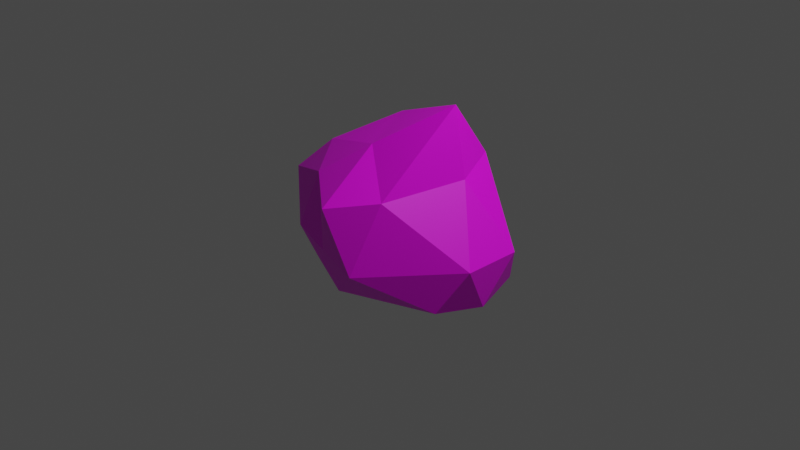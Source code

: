 # Source: whipped_foam.blend  (saved by Blender 3.0.42; exported with 4.5.12 LTS)
import bpy
from mathutils import Matrix  # noqa: F401  (used for matrix-valued properties, if any)

bpy.ops.wm.read_factory_settings(use_empty=True)
scene = bpy.context.scene
scene.name = 'Scene'

# ---- collections
col_collection = bpy.data.collections.new('Collection'); scene.collection.children.link(col_collection)

# ---- images (referenced by path relative to the original .blend; pixels are not part of the script)
import os
ASSET_DIR = os.environ.get("B2B_ASSET_DIR", "")  # directory of the original .blend (textures are referenced by path, not embedded)
HERE = os.path.dirname(os.path.abspath(__file__))  # packed textures are extracted next to this script under _unpacked/

def load_image(name, relpath, width, height, colorspace="sRGB"):
    """Load a texture the original file referenced (path relative to the .blend, or extracted next to this script)."""
    p = next((c for c in (os.path.join(HERE, relpath), os.path.join(ASSET_DIR, relpath)) if relpath and os.path.exists(c)), "")
    if p:
        img = bpy.data.images.load(p, check_existing=True)
        img.name = name
    else:  # same state as the original file: an image datablock whose file is absent (Cycles renders it pink)
        img = bpy.data.images.new(name, width, height)
        img.source = "FILE"
        img.filepath = "//" + (relpath or name)
    img.colorspace_settings.name = colorspace
    return img
img_whipped_foam_material_png = load_image('whipped foam_material.png', 'whipped foam_material.png', 1024, 1024, 'sRGB')

# ---- materials (node trees are filled in below, after node groups)
mat_material_001 = bpy.data.materials.new('Material.001')
mat_material_001.use_transparent_shadow = False

# ---- material node trees
mat_material_001.use_nodes = True; mat_material_001.node_tree.nodes.clear()
_N = mat_material_001.node_tree.nodes; _L = mat_material_001.node_tree.links
n0 = _N.new('ShaderNodeBsdfPrincipled'); n0.name = 'Principled BSDF'; n0.location = (10, 300)
n0.distribution = 'GGX'
n0.subsurface_method = 'RANDOM_WALK_SKIN'
n0.inputs[3].default_value = 1.45
n0.inputs[27].default_value = (0.0, 0.0, 0.0, 1.0)
n0.inputs[28].default_value = 1.0
n1 = _N.new('ShaderNodeOutputMaterial'); n1.name = 'Material Output'; n1.location = (300, 300)
n2 = _N.new('ShaderNodeTexImage'); n2.name = 'Image Texture'; n2.location = (-280, 280)
n2.image = img_whipped_foam_material_png
_L.new(n0.outputs[0], n1.inputs[0])
_L.new(n2.outputs[0], n0.inputs[0])
n1.is_active_output = True

# ---- world
world_world = bpy.data.worlds.new('World'); scene.world = world_world
world_world.use_nodes = True; world_world.node_tree.nodes.clear()
_N = world_world.node_tree.nodes; _L = world_world.node_tree.links
n0 = _N.new('ShaderNodeOutputWorld'); n0.name = 'World Output'; n0.location = (300, 300)
n1 = _N.new('ShaderNodeBackground'); n1.name = 'Background'; n1.location = (10, 300)
n1.inputs[0].default_value = (0.05088, 0.05088, 0.05088, 1.0)
_L.new(n1.outputs[0], n0.inputs[0])
n0.is_active_output = True
world_world.color = (0.05088, 0.05088, 0.05088)
world_world.use_sun_shadow = False
world_world.sun_shadow_jitter_overblur = 0.0

# ---- cameras
cam_camera = bpy.data.cameras.new('Camera')
cam_camera.clip_end = 100.0
cam_camera.ortho_scale = 7.314

# ---- lights
light_light = bpy.data.lights.new('Light', 'POINT')
light_light.transmission_factor = 0.0
light_light.energy = 1000.0
light_light.shadow_soft_size = 0.1
light_light.shadow_maximum_resolution = 0.006
light_light.use_absolute_resolution = True

# ---- meshes
me_icosphere = bpy.data.meshes.new('Icosphere')
me_icosphere.from_pydata([(0.1625, 0.5, 0.8507), (-0.4253, 0.309, 0.772), (-0.6456, -0.309, 0.772), (0.7532, 0.0, 1.429), (0.1625, -0.5, 1.01), (0.6882, 0.5, 0.8041), (-0.2629, 0.712, 0.5257), (-1.071, 0.0, 0.5257), (-0.2629, -0.809, 0.6847), (0.6882, -0.8689, 0.6847), (0.0, 0.903, 0.0), (0.5878, 0.809, 0.0), (-0.9511, 0.309, 0.2334), (-0.5878, 0.8853, 0.2334), (-0.5878, -0.809, 0.0), (-0.9511, -0.309, 0.0), (0.5878, -1.178, 0.0), (0.0, -1.0, 0.0), (1.281, 0.309, 0.0), (1.281, -0.309, 0.0), (0.2629, 0.809, -0.2923), (-0.6882, 0.5, -0.2923), (-0.1625, 0.5, -0.6172), (-0.6882, -0.5, -0.2923), (-0.5257, 0.0, -0.6172), (0.4253, 0.309, -0.6172), (1.18, 0.0, -0.5257), (-0.01319, -0.809, -0.5257), (0.4253, -0.309, -0.6172), (-0.1625, -0.5, -0.6172), (-0.04542, 0.08937, 1.13), (0.8944, 0.0, 0.7255), (0.2764, 0.6773, 0.4472), (-0.7236, 0.6021, 0.4472), (-0.9439, -0.5257, 0.4472), (0.2764, -1.22, 0.6061), (1.053, 0.5257, -0.4472), (-0.2764, 0.8506, -0.2138), (-0.8944, 0.0, -0.2138), (-0.2764, -0.8506, -0.2138), (1.053, -0.5257, -0.4472), (0.0, 0.0, -0.7666), (0.1625, -0.5, 1.01), (0.7532, 0.0, 1.429)], [], [(28, 40, 27), (29, 28, 27), (29, 27, 39), (28, 41, 25), (26, 28, 25), (26, 25, 36), (29, 39, 23), (24, 29, 23), (24, 23, 38), (24, 38, 21), (22, 24, 21), (22, 21, 37), (22, 37, 20), (25, 22, 20), (25, 20, 36), (26, 36, 18), (19, 26, 18), (19, 18, 31), (27, 40, 16), (17, 27, 16), (17, 16, 35), (23, 39, 14), (15, 23, 14), (15, 14, 34), (21, 38, 12), (13, 21, 12), (13, 12, 33), (20, 37, 10), (11, 20, 10), (11, 10, 32), (19, 31, 9), (16, 19, 9), (16, 9, 35), (17, 35, 8), (14, 17, 8), (14, 8, 34), (15, 34, 7), (12, 15, 7), (12, 7, 33), (13, 33, 6), (10, 13, 6), (10, 6, 32), (11, 32, 5), (18, 11, 5), (18, 5, 31), (9, 31, 3), (4, 9, 3), (4, 3, 30), (8, 35, 4), (2, 8, 4), (2, 4, 30), (7, 34, 2), (1, 7, 2), (1, 2, 30), (6, 33, 1), (0, 6, 1), (0, 1, 30), (5, 32, 0), (3, 5, 0), (3, 0, 30), (31, 5, 3), (32, 6, 0), (33, 7, 1), (34, 8, 2), (35, 9, 4), (36, 11, 18), (37, 13, 10), (38, 15, 12), (39, 17, 14), (40, 19, 16), (36, 20, 11), (37, 21, 13), (38, 23, 15), (39, 27, 17), (40, 26, 19), (41, 22, 25), (41, 24, 22), (41, 29, 24), (40, 28, 26), (41, 28, 29)])
_uv = me_icosphere.uv_layers.new(name='UVMap')
_uv.uv.foreach_set('vector', [0.3332, 0.7106, 0.4121, 0.6795, 0.3372, 0.7914, 0.2976, 0.7751, 0.3332, 0.7106, 0.3372, 0.7914, 0.2976, 0.7751, 0.3372, 0.7914, 0.3183, 0.8413, 0.3332, 0.7106, 0.2678, 0.7158, 0.2816, 0.6571, 0.3745, 0.6221, 0.3332, 0.7106, 0.2816, 0.6571, 0.3745, 0.6221, 0.2816, 0.6571, 0.3212, 0.5848, 0.2976, 0.7751, 0.3183, 0.8413, 0.2477, 0.8308, 0.2282, 0.7621, 0.2976, 0.7751, 0.2477, 0.8308, 0.2282, 0.7621, 0.2477, 0.8308, 0.1835, 0.8069, 0.2282, 0.7621, 0.1835, 0.8069, 0.1579, 0.7423, 0.2169, 0.6929, 0.2282, 0.7621, 0.1579, 0.7423, 0.2169, 0.6929, 0.1579, 0.7423, 0.1479, 0.6668, 0.2169, 0.6929, 0.1479, 0.6668, 0.209, 0.608, 0.2816, 0.6571, 0.2169, 0.6929, 0.209, 0.608, 0.2816, 0.6571, 0.209, 0.608, 0.3212, 0.5848, 0.3745, 0.6221, 0.3212, 0.5848, 0.3844, 0.5207, 0.4766, 0.6098, 0.3745, 0.6221, 0.3844, 0.5207, 0.4248, 0.2467, 0.4972, 0.1101, 0.6058, 0.2548, 0.3372, 0.7914, 0.4121, 0.6795, 0.4766, 0.8156, 0.3737, 0.8636, 0.3372, 0.7914, 0.4766, 0.8156, 0.3737, 0.8636, 0.4766, 0.8156, 0.4666, 0.9531, 0.2477, 0.8308, 0.3183, 0.8413, 0.2801, 0.88, 0.1949, 0.858, 0.2477, 0.8308, 0.2801, 0.88, 0.1949, 0.858, 0.2801, 0.88, 0.1921, 0.9442, 0.1579, 0.7423, 0.1835, 0.8069, 0.1053, 0.8148, 0.05517, 0.6994, 0.1579, 0.7423, 0.1053, 0.8148, 0.05517, 0.6994, 0.1053, 0.8148, 0.04068, 0.7734, 0.209, 0.608, 0.1479, 0.6668, 0.1378, 0.6052, 0.2273, 0.5355, 0.209, 0.608, 0.1378, 0.6052, 0.6937, 0.03257, 0.8412, 0.04794, 0.7543, 0.1428, 0.4248, 0.2467, 0.6058, 0.2548, 0.5771, 0.3888, 0.4794, 0.5028, 0.4248, 0.2467, 0.5771, 0.3888, 0.4794, 0.5028, 0.5771, 0.3888, 0.6063, 0.4614, 0.3737, 0.8636, 0.4666, 0.9531, 0.3366, 0.9973, 0.2801, 0.88, 0.3737, 0.8636, 0.3366, 0.9973, 0.2801, 0.88, 0.3366, 0.9973, 0.1921, 0.9442, 0.1949, 0.858, 0.1921, 0.9442, 0.09425, 0.8935, 0.1053, 0.8148, 0.1949, 0.858, 0.09425, 0.8935, 0.1053, 0.8148, 0.09425, 0.8935, 0.04068, 0.7734, 0.959, 0.1512, 0.9541, 0.2461, 0.8568, 0.1905, 0.8412, 0.04794, 0.959, 0.1512, 0.8568, 0.1905, 0.8412, 0.04794, 0.8568, 0.1905, 0.7543, 0.1428, 0.6937, 0.03257, 0.7543, 0.1428, 0.6754, 0.2002, 0.4972, 0.1101, 0.6937, 0.03257, 0.6754, 0.2002, 0.4972, 0.1101, 0.6754, 0.2002, 0.6058, 0.2548, 0.5771, 0.3888, 0.6058, 0.2548, 0.6672, 0.2902, 0.6835, 0.3739, 0.5771, 0.3888, 0.6672, 0.2902, 0.6835, 0.3739, 0.6672, 0.2902, 0.739, 0.3162, 0.7127, 0.4738, 0.6063, 0.4614, 0.6835, 0.3739, 0.826, 0.4248, 0.7127, 0.4738, 0.6835, 0.3739, 0.826, 0.4248, 0.6835, 0.3739, 0.739, 0.3162, 0.959, 0.42, 0.8717, 0.5269, 0.826, 0.4248, 0.845, 0.2931, 0.959, 0.42, 0.826, 0.4248, 0.845, 0.2931, 0.826, 0.4248, 0.739, 0.3162, 0.8568, 0.1905, 0.9541, 0.2461, 0.845, 0.2931, 0.7526, 0.2265, 0.8568, 0.1905, 0.845, 0.2931, 0.7526, 0.2265, 0.845, 0.2931, 0.739, 0.3162, 0.6754, 0.2002, 0.7543, 0.1428, 0.7526, 0.2265, 0.6672, 0.2902, 0.6754, 0.2002, 0.7526, 0.2265, 0.6672, 0.2902, 0.7526, 0.2265, 0.739, 0.3162, 0.6058, 0.2548, 0.6754, 0.2002, 0.6672, 0.2902, 0.7543, 0.1428, 0.8568, 0.1905, 0.7526, 0.2265, 0.9541, 0.2461, 0.959, 0.42, 0.845, 0.2931, 0.8717, 0.5269, 0.7127, 0.4738, 0.826, 0.4248, 0.6063, 0.4614, 0.5771, 0.3888, 0.6835, 0.3739, 0.3212, 0.5848, 0.2273, 0.5355, 0.3844, 0.5207, 0.1479, 0.6668, 0.05517, 0.6994, 0.1378, 0.6052, 0.1835, 0.8069, 0.1949, 0.858, 0.1053, 0.8148, 0.3183, 0.8413, 0.3737, 0.8636, 0.2801, 0.88, 0.4121, 0.6795, 0.4766, 0.6098, 0.4766, 0.8156, 0.3212, 0.5848, 0.209, 0.608, 0.2273, 0.5355, 0.1479, 0.6668, 0.1579, 0.7423, 0.05517, 0.6994, 0.1835, 0.8069, 0.2477, 0.8308, 0.1949, 0.858, 0.3183, 0.8413, 0.3372, 0.7914, 0.3737, 0.8636, 0.4121, 0.6795, 0.3745, 0.6221, 0.4766, 0.6098, 0.2678, 0.7158, 0.2169, 0.6929, 0.2816, 0.6571, 0.2678, 0.7158, 0.2282, 0.7621, 0.2169, 0.6929, 0.2678, 0.7158, 0.2976, 0.7751, 0.2282, 0.7621, 0.4121, 0.6795, 0.3332, 0.7106, 0.3745, 0.6221, 0.2678, 0.7158, 0.3332, 0.7106, 0.2976, 0.7751])
me_icosphere.materials.append(mat_material_001)
me_icosphere.use_remesh_fix_poles = True
me_icosphere.use_remesh_preserve_attributes = False
me_icosphere.update()

# ---- objects
ob_light = bpy.data.objects.new('Light', light_light)
ob_camera = bpy.data.objects.new('Camera', cam_camera)
ob_icosphere = bpy.data.objects.new('Icosphere', me_icosphere)

# ---- transforms, parenting, visibility, modifiers, constraints
ob_light.location = (4.076, 1.005, 5.904)
ob_light.rotation_euler = (0.6503, 0.05522, 1.866)
ob_light.lock_rotations_4d = False
ob_light.empty_display_type = 'ARROWS'
ob_light.color = (0.0, 0.0, 0.0, 0.0)
ob_light.lineart.crease_threshold = 0.0
ob_camera.location = (7.359, -6.926, 4.958)
ob_camera.rotation_euler = (1.109, 0.0, 0.8149)
ob_camera.lock_rotations_4d = False
ob_camera.empty_display_type = 'ARROWS'
ob_camera.color = (0.0, 0.0, 0.0, 0.0)
ob_camera.display_type = 'WIRE'
ob_camera.lineart.crease_threshold = 0.0
ob_icosphere.location = (0.0, 0.0, 0.0)

# ---- collection membership
col_collection.objects.link(ob_light)
col_collection.objects.link(ob_camera)
col_collection.objects.link(ob_icosphere)

# ---- scene / render settings (as saved in the file)
scene.camera = ob_camera
scene.frame_start = 1; scene.frame_end = 250; scene.frame_set(1)
scene.render.engine = 'BLENDER_EEVEE_NEXT'
scene.cycles.sampling_pattern = 'TABULATED_SOBOL'
scene.cycles.use_light_tree = False
scene.view_settings.view_transform = 'Filmic'
bpy.context.view_layer.update()
